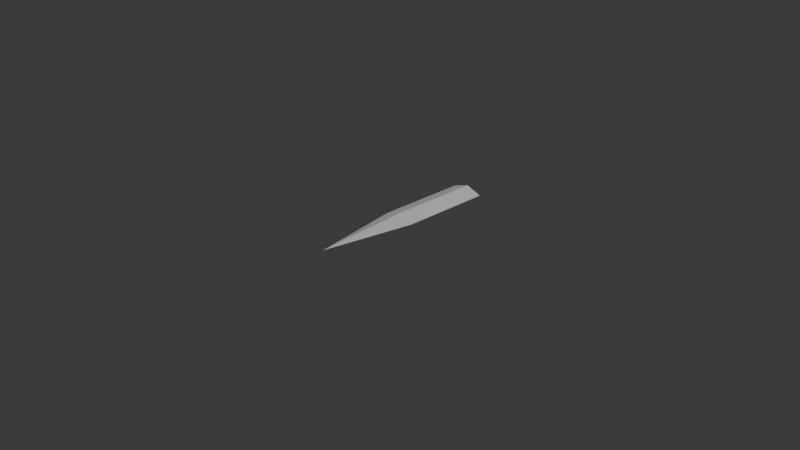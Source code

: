 # Source: Sword.blend  (saved by Blender 4.5.90; exported with 4.5.12 LTS)
import bpy
from mathutils import Matrix  # noqa: F401  (used for matrix-valued properties, if any)

bpy.ops.wm.read_factory_settings(use_empty=True)
scene = bpy.context.scene
scene.name = 'Scene'

# ---- collections
col_collection = bpy.data.collections.new('Collection'); scene.collection.children.link(col_collection)

# ---- materials (node trees are filled in below, after node groups)
mat_material = bpy.data.materials.new('Material')
mat_material.alpha_threshold = 0.0
mat_material.roughness = 0.5
mat_material.line_color = (0.0, 0.0, 0.0, 1.0)

# ---- material node trees
mat_material.use_nodes = True; mat_material.node_tree.nodes.clear()
_N = mat_material.node_tree.nodes; _L = mat_material.node_tree.links
n0 = _N.new('ShaderNodeOutputMaterial'); n0.name = 'Material Output'; n0.location = (200, 100)
n1 = _N.new('ShaderNodeBsdfPrincipled'); n1.name = 'Principled BSDF'; n1.location = (-200, 100)
n1.inputs[3].default_value = 1.45
_L.new(n1.outputs[0], n0.inputs[0])
n0.is_active_output = True

# ---- world
world_world = bpy.data.worlds.new('World'); scene.world = world_world
world_world.use_nodes = True; world_world.node_tree.nodes.clear()
_N = world_world.node_tree.nodes; _L = world_world.node_tree.links
n0 = _N.new('ShaderNodeOutputWorld'); n0.name = 'World Output'; n0.location = (200, 100)
n1 = _N.new('ShaderNodeBackground'); n1.name = 'Background'; n1.location = (-200, 100)
n1.inputs[0].default_value = (0.05088, 0.05088, 0.05088, 1.0)
_L.new(n1.outputs[0], n0.inputs[0])
n0.is_active_output = True
world_world.color = (0.05088, 0.05088, 0.05088)
world_world.sun_shadow_jitter_overblur = 0.0

# ---- cameras
cam_camera = bpy.data.cameras.new('Camera')
cam_camera.clip_end = 100.0
cam_camera.ortho_scale = 7.314

# ---- lights
light_light = bpy.data.lights.new('Light', 'POINT')
light_light.energy = 1000.0
light_light.shadow_soft_size = 0.1

# ---- meshes
me_cube = bpy.data.meshes.new('Cube')
me_cube.from_pydata([(1.0, 1.0, 0.0), (0.0, -1.0, 0.0), (-1.0, 1.0, 0.0), (-1.0, 0.0, 0.0), (0.0, 1.0, -1.0), (1.0, 0.0, 0.0), (0.0, 1.0, 1.0), (0.0, 1.0, 0.0), (0.0, 0.0, -1.0), (0.0, 0.0, 1.0)], [], [(9, 3, 1), (8, 5, 1), (7, 6, 0), (4, 7, 0), (2, 7, 4), (2, 6, 7), (3, 8, 1), (2, 4, 8, 3), (4, 0, 5, 8), (5, 9, 1), (0, 6, 9, 5), (6, 2, 3, 9)])
_uv = me_cube.uv_layers.new(name='UVMap')
_uv.uv.foreach_set('vector', [0.75, 0.625, 0.875, 0.625, 0.75, 0.75, 0.25, 0.625, 0.375, 0.625, 0.25, 0.75, 0.5, 0.375, 0.625, 0.375, 0.5, 0.5, 0.375, 0.375, 0.5, 0.375, 0.375, 0.5, 0.5, 0.25, 0.5, 0.375, 0.375, 0.375, 0.625, 0.25, 0.625, 0.375, 0.5, 0.375, 0.125, 0.625, 0.25, 0.625, 0.125, 0.75, 0.125, 0.5, 0.25, 0.5, 0.25, 0.625, 0.125, 0.625, 0.25, 0.5, 0.375, 0.5, 0.375, 0.625, 0.25, 0.625, 0.625, 0.625, 0.75, 0.625, 0.625, 0.75, 0.625, 0.5, 0.75, 0.5, 0.75, 0.625, 0.625, 0.625, 0.75, 0.5, 0.875, 0.5, 0.875, 0.625, 0.75, 0.625])
me_cube.materials.append(mat_material)
me_cube.use_mirror_vertex_groups = False
me_cube.update()

# ---- objects
ob_cube = bpy.data.objects.new('Cube', me_cube)
ob_light = bpy.data.objects.new('Light', light_light)
ob_camera = bpy.data.objects.new('Camera', cam_camera)

# ---- transforms, parenting, visibility, modifiers, constraints
ob_cube.location = (0.0, 0.0, 0.0)
ob_cube.scale = (0.18, 1.0, 0.06)
ob_cube.lock_rotations_4d = False
ob_cube.empty_display_type = 'ARROWS'
ob_cube.lineart.crease_threshold = 0.0
ob_light.location = (4.076, 1.005, 5.904)
ob_light.rotation_euler = (0.6503, 0.05522, 1.866)
ob_light.lock_rotations_4d = False
ob_light.empty_display_type = 'ARROWS'
ob_light.color = (0.0, 0.0, 0.0, 0.0)
ob_light.lineart.crease_threshold = 0.0
ob_camera.location = (7.359, -6.926, 4.958)
ob_camera.rotation_euler = (1.109, 0.0, 0.8149)
ob_camera.lock_rotations_4d = False
ob_camera.empty_display_type = 'ARROWS'
ob_camera.color = (0.0, 0.0, 0.0, 0.0)
ob_camera.display_type = 'WIRE'
ob_camera.lineart.crease_threshold = 0.0

# ---- collection membership
col_collection.objects.link(ob_cube)
col_collection.objects.link(ob_light)
col_collection.objects.link(ob_camera)

# ---- scene / render settings (as saved in the file)
scene.camera = ob_camera
scene.frame_start = 1; scene.frame_end = 250; scene.frame_set(1)
scene.render.engine = 'BLENDER_EEVEE_NEXT'
bpy.context.view_layer.update()
